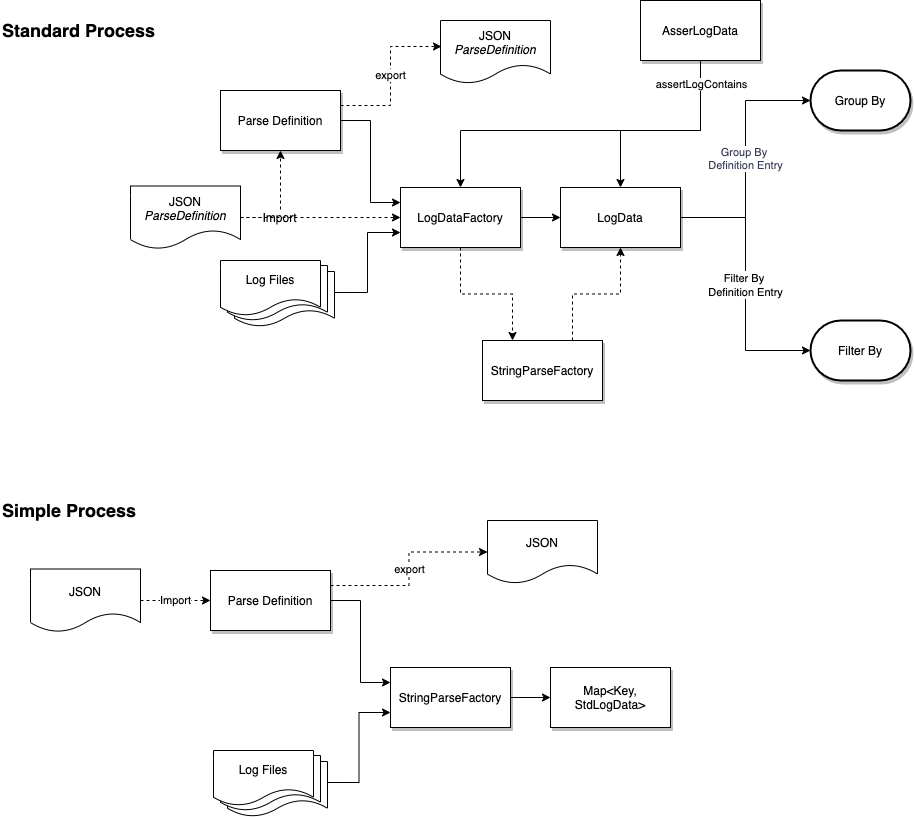

The diagram above was exported from draw.io. Its source (the exported page's mxGraphModel, read from the mxfile embedded in the PNG):
<mxGraphModel dx="1106" dy="822" grid="1" gridSize="10" guides="1" tooltips="1" connect="1" arrows="1" fold="1" page="1" pageScale="1" pageWidth="827" pageHeight="1169" background="#FFFFFF" math="0" shadow="0">
  <root>
    <mxCell id="dgaH53lybmkEFGB52cs7-0" />
    <mxCell id="dgaH53lybmkEFGB52cs7-1" parent="dgaH53lybmkEFGB52cs7-0" />
    <mxCell id="dgaH53lybmkEFGB52cs7-28" style="edgeStyle=orthogonalEdgeStyle;rounded=0;orthogonalLoop=1;jettySize=auto;html=1;exitX=1;exitY=0.5;exitDx=0;exitDy=0;entryX=0;entryY=0.25;entryDx=0;entryDy=0;labelBackgroundColor=#FFFFFF;fontColor=#393C56;" parent="dgaH53lybmkEFGB52cs7-1" source="dgaH53lybmkEFGB52cs7-22" target="dgaH53lybmkEFGB52cs7-27" edge="1">
      <mxGeometry relative="1" as="geometry" />
    </mxCell>
    <mxCell id="FXQAlGXq-PYeFnHcnt1Y-21" value="export" style="edgeStyle=orthogonalEdgeStyle;rounded=0;orthogonalLoop=1;jettySize=auto;html=1;exitX=1;exitY=0.25;exitDx=0;exitDy=0;entryX=0.009;entryY=0.413;entryDx=0;entryDy=0;entryPerimeter=0;dashed=1;labelBackgroundColor=#FFFFFF;strokeColor=#000000;fontSize=11;" parent="dgaH53lybmkEFGB52cs7-1" source="dgaH53lybmkEFGB52cs7-22" target="FXQAlGXq-PYeFnHcnt1Y-19" edge="1">
      <mxGeometry relative="1" as="geometry" />
    </mxCell>
    <mxCell id="dgaH53lybmkEFGB52cs7-22" value="Parse Definition" style="rounded=0;whiteSpace=wrap;html=1;shadow=1;labelBackgroundColor=#FFFFFF;" parent="dgaH53lybmkEFGB52cs7-1" vertex="1">
      <mxGeometry x="260" y="130" width="120" height="60" as="geometry" />
    </mxCell>
    <mxCell id="dgaH53lybmkEFGB52cs7-45" style="edgeStyle=orthogonalEdgeStyle;rounded=0;orthogonalLoop=1;jettySize=auto;html=1;exitX=1;exitY=0.5;exitDx=0;exitDy=0;entryX=0;entryY=0.5;entryDx=0;entryDy=0;fontColor=#393C56;labelBackgroundColor=#FFFFFF;" parent="dgaH53lybmkEFGB52cs7-1" source="dgaH53lybmkEFGB52cs7-27" target="dgaH53lybmkEFGB52cs7-42" edge="1">
      <mxGeometry relative="1" as="geometry" />
    </mxCell>
    <mxCell id="dgaH53lybmkEFGB52cs7-27" value="LogDataFactory" style="rounded=0;whiteSpace=wrap;html=1;shadow=1;labelBackgroundColor=#FFFFFF;" parent="dgaH53lybmkEFGB52cs7-1" vertex="1">
      <mxGeometry x="440" y="227" width="120" height="60" as="geometry" />
    </mxCell>
    <mxCell id="dgaH53lybmkEFGB52cs7-35" value="Group By &lt;br&gt;Definition Entry" style="edgeStyle=orthogonalEdgeStyle;rounded=0;orthogonalLoop=1;jettySize=auto;html=1;exitX=1;exitY=0.5;exitDx=0;exitDy=0;entryX=0;entryY=0.5;entryDx=0;entryDy=0;entryPerimeter=0;fontColor=#393C56;labelBackgroundColor=#FFFFFF;" parent="dgaH53lybmkEFGB52cs7-1" source="dgaH53lybmkEFGB52cs7-42" target="dgaH53lybmkEFGB52cs7-34" edge="1">
      <mxGeometry relative="1" as="geometry">
        <mxPoint x="700" y="260" as="sourcePoint" />
      </mxGeometry>
    </mxCell>
    <mxCell id="dgaH53lybmkEFGB52cs7-32" style="edgeStyle=orthogonalEdgeStyle;rounded=0;orthogonalLoop=1;jettySize=auto;html=1;exitX=0.5;exitY=1;exitDx=0;exitDy=0;labelBackgroundColor=#FFFFFF;fontColor=#393C56;" parent="dgaH53lybmkEFGB52cs7-1" edge="1">
      <mxGeometry relative="1" as="geometry">
        <mxPoint x="680" y="292" as="sourcePoint" />
        <mxPoint x="680" y="292" as="targetPoint" />
      </mxGeometry>
    </mxCell>
    <mxCell id="dgaH53lybmkEFGB52cs7-34" value="Group By" style="strokeWidth=2;html=1;shape=mxgraph.flowchart.terminator;whiteSpace=wrap;shadow=1;labelBackgroundColor=#FFFFFF;" parent="dgaH53lybmkEFGB52cs7-1" vertex="1">
      <mxGeometry x="850" y="110" width="100" height="60" as="geometry" />
    </mxCell>
    <mxCell id="FXQAlGXq-PYeFnHcnt1Y-17" value="&lt;font style=&quot;font-size: 11px&quot;&gt;Filter By &lt;br&gt;Definition Entry&lt;/font&gt;" style="edgeStyle=orthogonalEdgeStyle;rounded=0;orthogonalLoop=1;jettySize=auto;html=1;exitX=1;exitY=0.5;exitDx=0;exitDy=0;entryX=0;entryY=0.5;entryDx=0;entryDy=0;entryPerimeter=0;labelBackgroundColor=#FFFFFF;strokeColor=#000000;fontSize=12;" parent="dgaH53lybmkEFGB52cs7-1" source="dgaH53lybmkEFGB52cs7-42" target="FXQAlGXq-PYeFnHcnt1Y-16" edge="1">
      <mxGeometry relative="1" as="geometry" />
    </mxCell>
    <mxCell id="dgaH53lybmkEFGB52cs7-42" value="LogData" style="rounded=0;whiteSpace=wrap;html=1;shadow=1;labelBackgroundColor=#FFFFFF;" parent="dgaH53lybmkEFGB52cs7-1" vertex="1">
      <mxGeometry x="600" y="227" width="120" height="60" as="geometry" />
    </mxCell>
    <mxCell id="dgaH53lybmkEFGB52cs7-44" style="edgeStyle=orthogonalEdgeStyle;rounded=0;orthogonalLoop=1;jettySize=auto;html=1;entryX=0;entryY=0.75;entryDx=0;entryDy=0;fontColor=#393C56;labelBackgroundColor=#FFFFFF;exitX=1;exitY=0.382;exitDx=0;exitDy=0;exitPerimeter=0;" parent="dgaH53lybmkEFGB52cs7-1" source="FXQAlGXq-PYeFnHcnt1Y-4" target="dgaH53lybmkEFGB52cs7-27" edge="1">
      <mxGeometry relative="1" as="geometry">
        <mxPoint x="360" y="365" as="sourcePoint" />
      </mxGeometry>
    </mxCell>
    <mxCell id="ZcS6aGmG_2TChDtmGan3-1" style="edgeStyle=orthogonalEdgeStyle;rounded=0;orthogonalLoop=1;jettySize=auto;html=1;exitX=1;exitY=0.5;exitDx=0;exitDy=0;entryX=0;entryY=0.25;entryDx=0;entryDy=0;labelBackgroundColor=#FFFFFF;fontColor=#393C56;" parent="dgaH53lybmkEFGB52cs7-1" source="ZcS6aGmG_2TChDtmGan3-2" target="ZcS6aGmG_2TChDtmGan3-8" edge="1">
      <mxGeometry relative="1" as="geometry" />
    </mxCell>
    <mxCell id="FXQAlGXq-PYeFnHcnt1Y-20" value="export" style="edgeStyle=orthogonalEdgeStyle;rounded=0;orthogonalLoop=1;jettySize=auto;html=1;exitX=1;exitY=0.25;exitDx=0;exitDy=0;entryX=0;entryY=0.5;entryDx=0;entryDy=0;dashed=1;labelBackgroundColor=#FFFFFF;strokeColor=#000000;fontSize=11;" parent="dgaH53lybmkEFGB52cs7-1" source="ZcS6aGmG_2TChDtmGan3-2" target="FXQAlGXq-PYeFnHcnt1Y-18" edge="1">
      <mxGeometry relative="1" as="geometry" />
    </mxCell>
    <mxCell id="ZcS6aGmG_2TChDtmGan3-2" value="Parse Definition" style="rounded=0;whiteSpace=wrap;html=1;shadow=1;labelBackgroundColor=#FFFFFF;" parent="dgaH53lybmkEFGB52cs7-1" vertex="1">
      <mxGeometry x="250" y="610" width="120" height="60" as="geometry" />
    </mxCell>
    <mxCell id="ZcS6aGmG_2TChDtmGan3-7" style="edgeStyle=orthogonalEdgeStyle;rounded=0;orthogonalLoop=1;jettySize=auto;html=1;exitX=1;exitY=0.5;exitDx=0;exitDy=0;entryX=0;entryY=0.5;entryDx=0;entryDy=0;fontColor=#393C56;labelBackgroundColor=#FFFFFF;" parent="dgaH53lybmkEFGB52cs7-1" source="ZcS6aGmG_2TChDtmGan3-8" target="ZcS6aGmG_2TChDtmGan3-18" edge="1">
      <mxGeometry relative="1" as="geometry" />
    </mxCell>
    <mxCell id="ZcS6aGmG_2TChDtmGan3-8" value="StringParseFactory" style="rounded=0;whiteSpace=wrap;html=1;shadow=1;labelBackgroundColor=#FFFFFF;" parent="dgaH53lybmkEFGB52cs7-1" vertex="1">
      <mxGeometry x="430" y="707" width="120" height="60" as="geometry" />
    </mxCell>
    <mxCell id="ZcS6aGmG_2TChDtmGan3-11" style="edgeStyle=orthogonalEdgeStyle;rounded=0;orthogonalLoop=1;jettySize=auto;html=1;exitX=0.5;exitY=1;exitDx=0;exitDy=0;labelBackgroundColor=#FFFFFF;fontColor=#393C56;" parent="dgaH53lybmkEFGB52cs7-1" edge="1">
      <mxGeometry relative="1" as="geometry">
        <mxPoint x="565" y="752" as="sourcePoint" />
        <mxPoint x="565" y="752" as="targetPoint" />
      </mxGeometry>
    </mxCell>
    <mxCell id="ZcS6aGmG_2TChDtmGan3-18" value="Map&amp;lt;Key, StdLogData&amp;gt;" style="rounded=0;whiteSpace=wrap;html=1;shadow=1;labelBackgroundColor=#FFFFFF;" parent="dgaH53lybmkEFGB52cs7-1" vertex="1">
      <mxGeometry x="590" y="707" width="120" height="60" as="geometry" />
    </mxCell>
    <mxCell id="ZcS6aGmG_2TChDtmGan3-19" style="edgeStyle=orthogonalEdgeStyle;rounded=0;orthogonalLoop=1;jettySize=auto;html=1;entryX=0;entryY=0.75;entryDx=0;entryDy=0;fontColor=#393C56;labelBackgroundColor=#FFFFFF;exitX=0.99;exitY=0.382;exitDx=0;exitDy=0;exitPerimeter=0;" parent="dgaH53lybmkEFGB52cs7-1" source="FXQAlGXq-PYeFnHcnt1Y-8" target="ZcS6aGmG_2TChDtmGan3-8" edge="1">
      <mxGeometry relative="1" as="geometry">
        <mxPoint x="240" y="830" as="sourcePoint" />
      </mxGeometry>
    </mxCell>
    <mxCell id="ZcS6aGmG_2TChDtmGan3-20" value="StringParseFactory" style="rounded=0;whiteSpace=wrap;html=1;shadow=1;labelBackgroundColor=#FFFFFF;" parent="dgaH53lybmkEFGB52cs7-1" vertex="1">
      <mxGeometry x="522" y="380" width="120" height="60" as="geometry" />
    </mxCell>
    <mxCell id="_qDiZtJDH_eAJUZ3RI7b-0" style="edgeStyle=orthogonalEdgeStyle;rounded=0;orthogonalLoop=1;jettySize=auto;html=1;exitX=0.5;exitY=1;exitDx=0;exitDy=0;fontColor=#393C56;labelBackgroundColor=#FFFFFF;entryX=0.25;entryY=0;entryDx=0;entryDy=0;dashed=1;" parent="dgaH53lybmkEFGB52cs7-1" source="dgaH53lybmkEFGB52cs7-27" target="ZcS6aGmG_2TChDtmGan3-20" edge="1">
      <mxGeometry relative="1" as="geometry">
        <mxPoint x="410" y="440" as="sourcePoint" />
        <mxPoint x="570" y="370" as="targetPoint" />
      </mxGeometry>
    </mxCell>
    <mxCell id="_qDiZtJDH_eAJUZ3RI7b-1" style="edgeStyle=orthogonalEdgeStyle;rounded=0;orthogonalLoop=1;jettySize=auto;html=1;entryX=0.5;entryY=1;entryDx=0;entryDy=0;fontColor=#393C56;labelBackgroundColor=#FFFFFF;exitX=0.75;exitY=0;exitDx=0;exitDy=0;dashed=1;" parent="dgaH53lybmkEFGB52cs7-1" source="ZcS6aGmG_2TChDtmGan3-20" target="dgaH53lybmkEFGB52cs7-42" edge="1">
      <mxGeometry relative="1" as="geometry">
        <mxPoint x="600" y="370" as="sourcePoint" />
        <mxPoint x="460" y="292" as="targetPoint" />
      </mxGeometry>
    </mxCell>
    <mxCell id="1agXI5S5L0JTu-YKie4S-0" value="Simple Process" style="text;html=1;align=left;verticalAlign=middle;whiteSpace=wrap;rounded=0;fontSize=18;fontStyle=1;labelBackgroundColor=#FFFFFF;" parent="dgaH53lybmkEFGB52cs7-1" vertex="1">
      <mxGeometry x="40" y="540" width="220" height="20" as="geometry" />
    </mxCell>
    <mxCell id="1agXI5S5L0JTu-YKie4S-1" value="Standard Process" style="text;html=1;align=left;verticalAlign=middle;whiteSpace=wrap;rounded=0;fontSize=18;fontStyle=1;labelBackgroundColor=#FFFFFF;" parent="dgaH53lybmkEFGB52cs7-1" vertex="1">
      <mxGeometry x="40" y="60" width="220" height="20" as="geometry" />
    </mxCell>
    <mxCell id="FXQAlGXq-PYeFnHcnt1Y-6" value="" style="group" parent="dgaH53lybmkEFGB52cs7-1" vertex="1" connectable="0">
      <mxGeometry x="260" y="300" width="114" height="66" as="geometry" />
    </mxCell>
    <mxCell id="FXQAlGXq-PYeFnHcnt1Y-4" value="" style="shape=document;whiteSpace=wrap;html=1;boundedLbl=1;labelBackgroundColor=#FFFFFF;strokeColor=#000000;fillColor=#FFFFFF;fontSize=18;align=left;" parent="FXQAlGXq-PYeFnHcnt1Y-6" vertex="1">
      <mxGeometry x="14" y="11" width="100" height="55" as="geometry" />
    </mxCell>
    <mxCell id="FXQAlGXq-PYeFnHcnt1Y-3" value="" style="shape=document;whiteSpace=wrap;html=1;boundedLbl=1;labelBackgroundColor=#FFFFFF;strokeColor=#000000;fillColor=#FFFFFF;fontSize=18;align=left;" parent="FXQAlGXq-PYeFnHcnt1Y-6" vertex="1">
      <mxGeometry x="7" y="5" width="100" height="55" as="geometry" />
    </mxCell>
    <mxCell id="FXQAlGXq-PYeFnHcnt1Y-2" value="Log Files" style="shape=document;whiteSpace=wrap;html=1;boundedLbl=1;labelBackgroundColor=#FFFFFF;strokeColor=#000000;fillColor=#FFFFFF;fontSize=12;align=center;" parent="FXQAlGXq-PYeFnHcnt1Y-6" vertex="1">
      <mxGeometry width="100" height="55" as="geometry" />
    </mxCell>
    <mxCell id="FXQAlGXq-PYeFnHcnt1Y-7" value="" style="group" parent="dgaH53lybmkEFGB52cs7-1" vertex="1" connectable="0">
      <mxGeometry x="253" y="790" width="114" height="66" as="geometry" />
    </mxCell>
    <mxCell id="FXQAlGXq-PYeFnHcnt1Y-8" value="" style="shape=document;whiteSpace=wrap;html=1;boundedLbl=1;labelBackgroundColor=#FFFFFF;strokeColor=#000000;fillColor=#FFFFFF;fontSize=18;align=left;" parent="FXQAlGXq-PYeFnHcnt1Y-7" vertex="1">
      <mxGeometry x="14" y="11" width="100" height="55" as="geometry" />
    </mxCell>
    <mxCell id="FXQAlGXq-PYeFnHcnt1Y-9" value="" style="shape=document;whiteSpace=wrap;html=1;boundedLbl=1;labelBackgroundColor=#FFFFFF;strokeColor=#000000;fillColor=#FFFFFF;fontSize=18;align=left;" parent="FXQAlGXq-PYeFnHcnt1Y-7" vertex="1">
      <mxGeometry x="7" y="5" width="100" height="55" as="geometry" />
    </mxCell>
    <mxCell id="FXQAlGXq-PYeFnHcnt1Y-10" value="Log Files" style="shape=document;whiteSpace=wrap;html=1;boundedLbl=1;labelBackgroundColor=#FFFFFF;strokeColor=#000000;fillColor=#FFFFFF;fontSize=12;align=center;" parent="FXQAlGXq-PYeFnHcnt1Y-7" vertex="1">
      <mxGeometry width="100" height="55" as="geometry" />
    </mxCell>
    <mxCell id="FXQAlGXq-PYeFnHcnt1Y-12" value="Import" style="edgeStyle=orthogonalEdgeStyle;rounded=0;orthogonalLoop=1;jettySize=auto;html=1;exitX=1;exitY=0.5;exitDx=0;exitDy=0;entryX=0.5;entryY=1;entryDx=0;entryDy=0;labelBackgroundColor=#FFFFFF;strokeColor=#000000;fontSize=12;dashed=1;" parent="dgaH53lybmkEFGB52cs7-1" source="FXQAlGXq-PYeFnHcnt1Y-11" target="dgaH53lybmkEFGB52cs7-22" edge="1">
      <mxGeometry x="-0.2627" relative="1" as="geometry">
        <mxPoint as="offset" />
      </mxGeometry>
    </mxCell>
    <mxCell id="FXQAlGXq-PYeFnHcnt1Y-11" value="JSON&lt;br&gt;&lt;i&gt;ParseDefinition&lt;/i&gt;" style="shape=document;whiteSpace=wrap;html=1;boundedLbl=1;labelBackgroundColor=#FFFFFF;strokeColor=#000000;fillColor=#FFFFFF;fontSize=12;align=center;" parent="dgaH53lybmkEFGB52cs7-1" vertex="1">
      <mxGeometry x="170" y="225.5" width="110" height="63" as="geometry" />
    </mxCell>
    <mxCell id="FXQAlGXq-PYeFnHcnt1Y-14" value="Import" style="edgeStyle=orthogonalEdgeStyle;rounded=0;orthogonalLoop=1;jettySize=auto;html=1;exitX=1;exitY=0.5;exitDx=0;exitDy=0;entryX=0;entryY=0.5;entryDx=0;entryDy=0;labelBackgroundColor=#FFFFFF;strokeColor=#000000;fontSize=11;dashed=1;" parent="dgaH53lybmkEFGB52cs7-1" source="FXQAlGXq-PYeFnHcnt1Y-13" target="ZcS6aGmG_2TChDtmGan3-2" edge="1">
      <mxGeometry relative="1" as="geometry" />
    </mxCell>
    <mxCell id="FXQAlGXq-PYeFnHcnt1Y-13" value="JSON" style="shape=document;whiteSpace=wrap;html=1;boundedLbl=1;labelBackgroundColor=#FFFFFF;strokeColor=#000000;fillColor=#FFFFFF;fontSize=12;align=center;" parent="dgaH53lybmkEFGB52cs7-1" vertex="1">
      <mxGeometry x="70" y="608.5" width="110" height="63" as="geometry" />
    </mxCell>
    <mxCell id="FXQAlGXq-PYeFnHcnt1Y-16" value="Filter By" style="strokeWidth=2;html=1;shape=mxgraph.flowchart.terminator;whiteSpace=wrap;shadow=1;labelBackgroundColor=#FFFFFF;" parent="dgaH53lybmkEFGB52cs7-1" vertex="1">
      <mxGeometry x="850" y="360" width="100" height="60" as="geometry" />
    </mxCell>
    <mxCell id="FXQAlGXq-PYeFnHcnt1Y-18" value="JSON" style="shape=document;whiteSpace=wrap;html=1;boundedLbl=1;labelBackgroundColor=#FFFFFF;strokeColor=#000000;fillColor=#FFFFFF;fontSize=12;align=center;" parent="dgaH53lybmkEFGB52cs7-1" vertex="1">
      <mxGeometry x="527" y="560" width="110" height="63" as="geometry" />
    </mxCell>
    <mxCell id="FXQAlGXq-PYeFnHcnt1Y-19" value="JSON&lt;br&gt;&lt;i&gt;ParseDefinition&lt;/i&gt;" style="shape=document;whiteSpace=wrap;html=1;boundedLbl=1;labelBackgroundColor=#FFFFFF;strokeColor=#000000;fillColor=#FFFFFF;fontSize=12;align=center;" parent="dgaH53lybmkEFGB52cs7-1" vertex="1">
      <mxGeometry x="480" y="60" width="110" height="63" as="geometry" />
    </mxCell>
    <mxCell id="lyjGug2tUvNNUlWhtMs8-1" style="edgeStyle=orthogonalEdgeStyle;rounded=0;orthogonalLoop=1;jettySize=auto;html=1;entryX=0.5;entryY=0;entryDx=0;entryDy=0;" edge="1" parent="dgaH53lybmkEFGB52cs7-1" source="lyjGug2tUvNNUlWhtMs8-0" target="dgaH53lybmkEFGB52cs7-27">
      <mxGeometry relative="1" as="geometry">
        <Array as="points">
          <mxPoint x="740" y="170" />
          <mxPoint x="500" y="170" />
        </Array>
      </mxGeometry>
    </mxCell>
    <mxCell id="lyjGug2tUvNNUlWhtMs8-2" style="edgeStyle=orthogonalEdgeStyle;rounded=0;orthogonalLoop=1;jettySize=auto;html=1;exitX=0.5;exitY=1;exitDx=0;exitDy=0;entryX=0.5;entryY=0;entryDx=0;entryDy=0;" edge="1" parent="dgaH53lybmkEFGB52cs7-1" source="lyjGug2tUvNNUlWhtMs8-0" target="dgaH53lybmkEFGB52cs7-42">
      <mxGeometry relative="1" as="geometry">
        <Array as="points">
          <mxPoint x="740" y="170" />
          <mxPoint x="660" y="170" />
        </Array>
      </mxGeometry>
    </mxCell>
    <mxCell id="9uaXu-D09AmdbCkIUOTs-0" value="assertLogContains" style="edgeLabel;html=1;align=center;verticalAlign=middle;resizable=0;points=[];" vertex="1" connectable="0" parent="lyjGug2tUvNNUlWhtMs8-2">
      <mxGeometry x="-0.6618" y="1" relative="1" as="geometry">
        <mxPoint x="-1" y="-12" as="offset" />
      </mxGeometry>
    </mxCell>
    <mxCell id="lyjGug2tUvNNUlWhtMs8-0" value="AsserLogData" style="rounded=0;whiteSpace=wrap;html=1;shadow=1;labelBackgroundColor=#FFFFFF;" vertex="1" parent="dgaH53lybmkEFGB52cs7-1">
      <mxGeometry x="680" y="40" width="120" height="60" as="geometry" />
    </mxCell>
    <mxCell id="9uaXu-D09AmdbCkIUOTs-1" value="" style="edgeStyle=orthogonalEdgeStyle;rounded=0;orthogonalLoop=1;jettySize=auto;html=1;exitX=1;exitY=0.5;exitDx=0;exitDy=0;entryX=0;entryY=0.5;entryDx=0;entryDy=0;labelBackgroundColor=#FFFFFF;strokeColor=#000000;fontSize=12;dashed=1;" edge="1" parent="dgaH53lybmkEFGB52cs7-1" source="FXQAlGXq-PYeFnHcnt1Y-11" target="dgaH53lybmkEFGB52cs7-27">
      <mxGeometry relative="1" as="geometry">
        <mxPoint x="290" y="268.5" as="sourcePoint" />
        <mxPoint x="330" y="200" as="targetPoint" />
      </mxGeometry>
    </mxCell>
  </root>
</mxGraphModel>